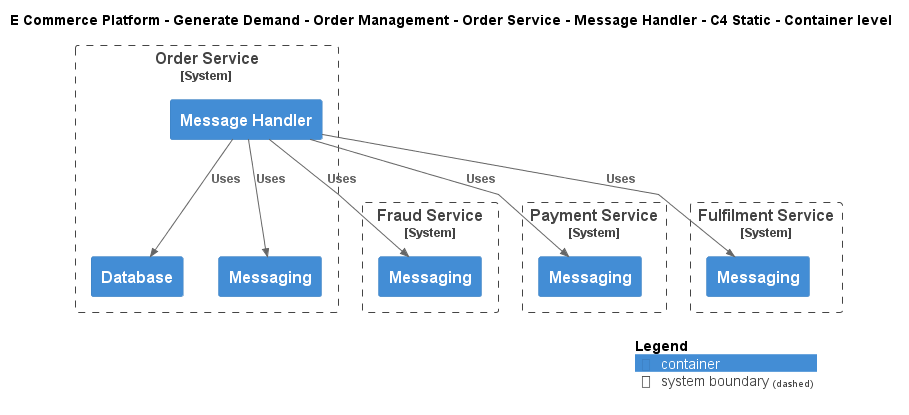

The diagram above was rendered by PlantUML. Its source (embedded in the PNG):
@startuml
!include ..\..\..\..\..\..\..\.c4s\C4_Container.puml

AddElementTag("c4interflow:lifecycle:new", $bgColor=green, $fontColor=#ffffff, $borderColor=green, $shadowing="False")
AddElementTag("c4interflow:lifecycle:changed", $bgColor=orange, $fontColor=#ffffff, $borderColor=orange, $shadowing="False")
AddElementTag("c4interflow:lifecycle:removed", $bgColor=red, $fontColor=#ffffff, $borderColor=red, $shadowing="False")

AddRelTag("c4interflow:lifecycle:new", $textColor=green, $lineColor=green)
AddRelTag("c4interflow:lifecycle:changed", $textColor=orange, $lineColor=orange)
AddRelTag("c4interflow:lifecycle:removed", $textColor=red, $lineColor=red)

SHOW_PERSON_PORTRAIT()
LAYOUT_TOP_DOWN()

skinparam linetype polyline

title E Commerce Platform - Generate Demand - Order Management - Order Service - Message Handler - C4 Static - Container level


System_Boundary(ECommercePlatform.GenerateDemand.OrderManagement.SoftwareSystems.OrderService, "Order Service") {
    Container(ECommercePlatform.GenerateDemand.OrderManagement.SoftwareSystems.OrderService.Containers.MessageHandler, "Message Handler", "", "")
    Container(ECommercePlatform.GenerateDemand.OrderManagement.SoftwareSystems.OrderService.Containers.Database, "Database", "", "")
    Container(ECommercePlatform.GenerateDemand.OrderManagement.SoftwareSystems.OrderService.Containers.Messaging, "Messaging", "", "")
}

System_Boundary(ECommercePlatform.Deliver.FraudManagement.SoftwareSystems.FraudService, "Fraud Service") {
    Container(ECommercePlatform.Deliver.FraudManagement.SoftwareSystems.FraudService.Containers.Messaging, "Messaging", "", "")
}

System_Boundary(ECommercePlatform.Deliver.Payments.SoftwareSystems.PaymentService, "Payment Service") {
    Container(ECommercePlatform.Deliver.Payments.SoftwareSystems.PaymentService.Containers.Messaging, "Messaging", "", "")
}

System_Boundary(ECommercePlatform.Deliver.Fulfilment.SoftwareSystems.FulfilmentService, "Fulfilment Service") {
    Container(ECommercePlatform.Deliver.Fulfilment.SoftwareSystems.FulfilmentService.Containers.Messaging, "Messaging", "", "")
}

Rel(ECommercePlatform.GenerateDemand.OrderManagement.SoftwareSystems.OrderService.Containers.MessageHandler, ECommercePlatform.Deliver.FraudManagement.SoftwareSystems.FraudService.Containers.Messaging, "Uses")
Rel(ECommercePlatform.GenerateDemand.OrderManagement.SoftwareSystems.OrderService.Containers.MessageHandler, ECommercePlatform.GenerateDemand.OrderManagement.SoftwareSystems.OrderService.Containers.Database, "Uses")
Rel(ECommercePlatform.GenerateDemand.OrderManagement.SoftwareSystems.OrderService.Containers.MessageHandler, ECommercePlatform.GenerateDemand.OrderManagement.SoftwareSystems.OrderService.Containers.Messaging, "Uses")
Rel(ECommercePlatform.GenerateDemand.OrderManagement.SoftwareSystems.OrderService.Containers.MessageHandler, ECommercePlatform.Deliver.Payments.SoftwareSystems.PaymentService.Containers.Messaging, "Uses")
Rel(ECommercePlatform.GenerateDemand.OrderManagement.SoftwareSystems.OrderService.Containers.MessageHandler, ECommercePlatform.Deliver.Fulfilment.SoftwareSystems.FulfilmentService.Containers.Messaging, "Uses")


SHOW_LEGEND()
@enduml